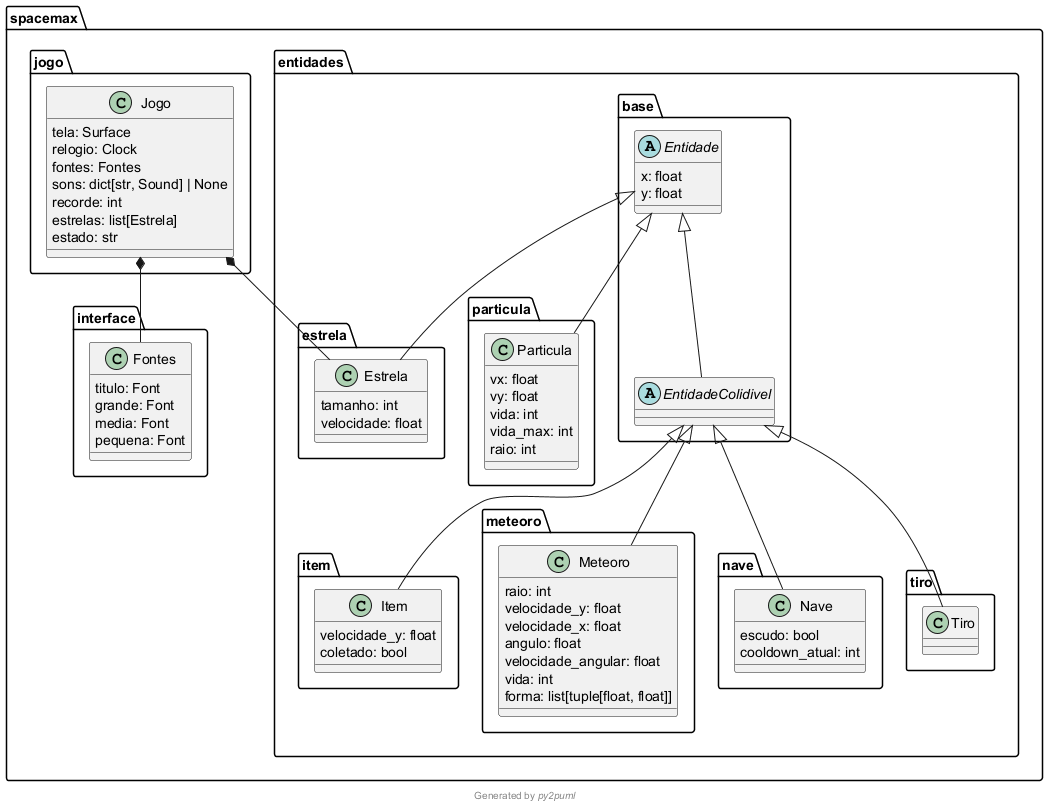

The diagram above was rendered by PlantUML. Its source (embedded in the PNG):
@startuml classes_py2puml
!pragma useIntermediatePackages false

abstract class spacemax.entidades.base.Entidade {
  x: float
  y: float
}
abstract class spacemax.entidades.base.EntidadeColidivel {
}
class spacemax.entidades.estrela.Estrela {
  tamanho: int
  velocidade: float
}
class spacemax.entidades.item.Item {
  velocidade_y: float
  coletado: bool
}
class spacemax.entidades.meteoro.Meteoro {
  raio: int
  velocidade_y: float
  velocidade_x: float
  angulo: float
  velocidade_angular: float
  vida: int
  forma: list[tuple[float, float]]
}
class spacemax.entidades.nave.Nave {
  escudo: bool
  cooldown_atual: int
}
class spacemax.entidades.particula.Particula {
  vx: float
  vy: float
  vida: int
  vida_max: int
  raio: int
}
class spacemax.entidades.tiro.Tiro {
}
class spacemax.interface.Fontes {
  titulo: Font
  grande: Font
  media: Font
  pequena: Font
}
class spacemax.jogo.Jogo {
  tela: Surface
  relogio: Clock
  fontes: Fontes
  sons: dict[str, Sound] | None
  recorde: int
  estrelas: list[Estrela]
  estado: str
}
spacemax.entidades.base.Entidade <|-- spacemax.entidades.base.EntidadeColidivel
spacemax.entidades.base.Entidade <|-- spacemax.entidades.estrela.Estrela
spacemax.entidades.base.EntidadeColidivel <|-- spacemax.entidades.item.Item
spacemax.entidades.base.EntidadeColidivel <|-- spacemax.entidades.meteoro.Meteoro
spacemax.entidades.base.EntidadeColidivel <|-- spacemax.entidades.nave.Nave
spacemax.entidades.base.Entidade <|-- spacemax.entidades.particula.Particula
spacemax.entidades.base.EntidadeColidivel <|-- spacemax.entidades.tiro.Tiro
spacemax.jogo.Jogo *-- spacemax.interface.Fontes
spacemax.jogo.Jogo *-- spacemax.entidades.estrela.Estrela
footer Generated by //py2puml//
@enduml